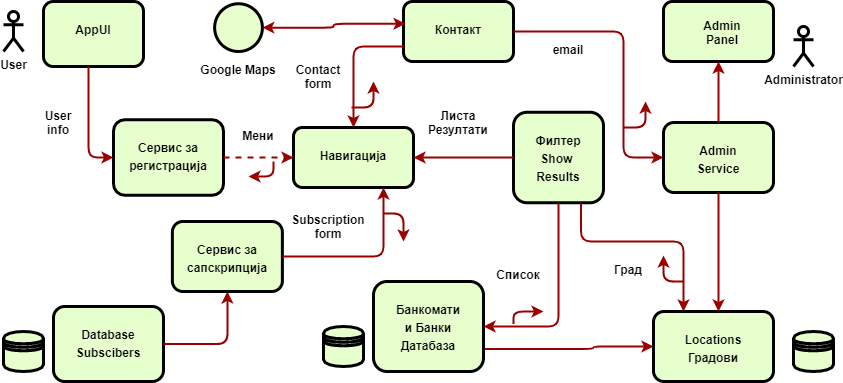

The diagram above was exported from draw.io. Its source (the exported page's mxGraphModel, read from the mxfile embedded in the PNG):
<mxGraphModel dx="1102" dy="561" grid="1" gridSize="10" guides="1" tooltips="1" connect="1" arrows="1" fold="1" page="1" pageScale="1" pageWidth="850" pageHeight="1100" math="0" shadow="0">
  <root>
    <mxCell id="0" />
    <mxCell id="1" parent="0" />
    <mxCell id="MrrPX5iJsF5QUzLXMYfL-1" value="&lt;p style=&quot;margin: 0px ; margin-top: 4px ; text-align: center ; text-decoration: underline&quot;&gt;&lt;br&gt;&lt;/p&gt;&lt;p style=&quot;margin: 4px 0px 0px ; text-align: center&quot;&gt;AppUI&lt;/p&gt;" style="verticalAlign=middle;align=center;overflow=fill;fontSize=12;fontFamily=Helvetica;html=1;rounded=1;fontStyle=1;strokeWidth=3;fillColor=#E6FFCC" vertex="1" parent="1">
      <mxGeometry x="120" y="50" width="100" height="65" as="geometry" />
    </mxCell>
    <mxCell id="MrrPX5iJsF5QUzLXMYfL-2" value="&lt;p style=&quot;margin: 0px ; margin-top: 4px ; text-align: center ; text-decoration: underline&quot;&gt;&lt;/p&gt;&lt;p style=&quot;margin: 0px ; margin-left: 8px&quot;&gt;&lt;br&gt;&lt;/p&gt;&lt;p style=&quot;margin: 0px ; margin-left: 8px&quot;&gt;Admin&lt;/p&gt;&lt;p style=&quot;margin: 0px ; margin-left: 8px&quot;&gt;Panel&lt;/p&gt;" style="verticalAlign=middle;align=center;overflow=fill;fontSize=12;fontFamily=Helvetica;html=1;rounded=1;fontStyle=1;strokeWidth=3;fillColor=#E6FFCC" vertex="1" parent="1">
      <mxGeometry x="740" y="50" width="110" height="60" as="geometry" />
    </mxCell>
    <mxCell id="MrrPX5iJsF5QUzLXMYfL-3" value="&lt;p style=&quot;margin: 4px 0px 0px ; text-align: center&quot;&gt;&lt;br&gt;&lt;/p&gt;&lt;p style=&quot;margin: 4px 0px 0px ; text-align: center&quot;&gt;Admin&lt;/p&gt;&lt;p style=&quot;margin: 4px 0px 0px ; text-align: center&quot;&gt;Service&lt;/p&gt;" style="verticalAlign=middle;align=center;overflow=fill;fontSize=12;fontFamily=Helvetica;html=1;rounded=1;fontStyle=1;strokeWidth=3;fillColor=#E6FFCC" vertex="1" parent="1">
      <mxGeometry x="740" y="171" width="110" height="70" as="geometry" />
    </mxCell>
    <mxCell id="MrrPX5iJsF5QUzLXMYfL-4" value="&lt;p style=&quot;margin: 4px 0px 0px ; text-align: center&quot;&gt;&lt;span&gt;&lt;br&gt;&lt;/span&gt;&lt;/p&gt;&lt;p style=&quot;margin: 4px 0px 0px ; text-align: center&quot;&gt;&lt;span&gt;Филтер&lt;/span&gt;&lt;br&gt;&lt;/p&gt;&lt;p style=&quot;margin: 4px 0px 0px ; text-align: center&quot;&gt;Show&amp;nbsp;&lt;/p&gt;&lt;p style=&quot;margin: 4px 0px 0px ; text-align: center&quot;&gt;Results&lt;/p&gt;" style="verticalAlign=middle;align=center;overflow=fill;fontSize=12;fontFamily=Helvetica;html=1;rounded=1;fontStyle=1;strokeWidth=3;fillColor=#E6FFCC" vertex="1" parent="1">
      <mxGeometry x="590" y="160.75" width="90" height="90.5" as="geometry" />
    </mxCell>
    <mxCell id="MrrPX5iJsF5QUzLXMYfL-5" value="&lt;p style=&quot;margin: 0px ; margin-top: 4px ; text-align: center ; text-decoration: underline&quot;&gt;&lt;br&gt;&lt;/p&gt;&lt;p style=&quot;margin: 4px 0px 0px ; text-align: center&quot;&gt;Навигација&lt;/p&gt;" style="verticalAlign=middle;align=center;overflow=fill;fontSize=12;fontFamily=Helvetica;html=1;rounded=1;fontStyle=1;strokeWidth=3;fillColor=#E6FFCC" vertex="1" parent="1">
      <mxGeometry x="370" y="176" width="120" height="60" as="geometry" />
    </mxCell>
    <mxCell id="MrrPX5iJsF5QUzLXMYfL-6" value="&lt;p style=&quot;margin: 4px 0px 0px ; text-align: center&quot;&gt;&lt;br&gt;&lt;/p&gt;&lt;p style=&quot;margin: 4px 0px 0px ; text-align: center&quot;&gt;Сервис за&lt;/p&gt;&lt;p style=&quot;margin: 4px 0px 0px ; text-align: center&quot;&gt;регистрација&lt;/p&gt;" style="verticalAlign=middle;align=center;overflow=fill;fontSize=12;fontFamily=Helvetica;html=1;rounded=1;fontStyle=1;strokeWidth=3;fillColor=#E6FFCC" vertex="1" parent="1">
      <mxGeometry x="190" y="168.25" width="110" height="75.5" as="geometry" />
    </mxCell>
    <mxCell id="MrrPX5iJsF5QUzLXMYfL-7" value="&lt;p style=&quot;margin: 0px ; margin-top: 4px ; text-align: center ; text-decoration: underline&quot;&gt;&lt;br&gt;&lt;/p&gt;&lt;p style=&quot;margin: 4px 0px 0px ; text-align: center&quot;&gt;Database&lt;/p&gt;&lt;p style=&quot;margin: 4px 0px 0px ; text-align: center&quot;&gt;Subscibers&lt;/p&gt;" style="verticalAlign=middle;align=center;overflow=fill;fontSize=12;fontFamily=Helvetica;html=1;rounded=1;fontStyle=1;strokeWidth=3;fillColor=#E6FFCC" vertex="1" parent="1">
      <mxGeometry x="130" y="355" width="110" height="75" as="geometry" />
    </mxCell>
    <mxCell id="MrrPX5iJsF5QUzLXMYfL-8" value="" style="edgeStyle=elbowEdgeStyle;elbow=horizontal;strokeColor=#990000;strokeWidth=2;entryX=0;entryY=0.5;entryDx=0;entryDy=0;exitX=1;exitY=0.5;exitDx=0;exitDy=0;dashed=1;" edge="1" parent="1" source="MrrPX5iJsF5QUzLXMYfL-6" target="MrrPX5iJsF5QUzLXMYfL-5">
      <mxGeometry width="100" height="100" relative="1" as="geometry">
        <mxPoint x="280" y="228.25" as="sourcePoint" />
        <mxPoint x="360" y="299.25" as="targetPoint" />
        <Array as="points">
          <mxPoint x="320" y="206" />
          <mxPoint x="290" y="308.25" />
          <mxPoint x="276" y="278.25" />
          <mxPoint x="290" y="168.25" />
          <mxPoint x="230" y="148.25" />
          <mxPoint x="280" y="338.25" />
        </Array>
      </mxGeometry>
    </mxCell>
    <mxCell id="MrrPX5iJsF5QUzLXMYfL-9" value="" style="edgeStyle=elbowEdgeStyle;elbow=horizontal;strokeColor=#990000;strokeWidth=2;entryX=0.5;entryY=1;entryDx=0;entryDy=0;exitX=0.5;exitY=0;exitDx=0;exitDy=0;" edge="1" parent="1" source="MrrPX5iJsF5QUzLXMYfL-3" target="MrrPX5iJsF5QUzLXMYfL-2">
      <mxGeometry width="100" height="100" relative="1" as="geometry">
        <mxPoint x="795" y="220" as="sourcePoint" />
        <mxPoint x="530" y="210" as="targetPoint" />
        <Array as="points">
          <mxPoint x="795" y="160" />
          <mxPoint x="775" y="120" />
          <mxPoint x="820" y="240" />
          <mxPoint x="830" y="230" />
          <mxPoint x="490" y="250" />
        </Array>
      </mxGeometry>
    </mxCell>
    <mxCell id="MrrPX5iJsF5QUzLXMYfL-10" value="" style="edgeStyle=elbowEdgeStyle;elbow=horizontal;strokeColor=#990000;strokeWidth=2;entryX=1;entryY=0.5;entryDx=0;entryDy=0;exitX=0;exitY=0.5;exitDx=0;exitDy=0;" edge="1" parent="1" source="MrrPX5iJsF5QUzLXMYfL-4" target="MrrPX5iJsF5QUzLXMYfL-5">
      <mxGeometry width="100" height="100" relative="1" as="geometry">
        <mxPoint x="590" y="348.25" as="sourcePoint" />
        <mxPoint x="470" y="254.25" as="targetPoint" />
        <Array as="points">
          <mxPoint x="540" y="206" />
          <mxPoint x="540" y="338.25" />
          <mxPoint x="570" y="358.25" />
          <mxPoint x="590" y="328.25" />
        </Array>
      </mxGeometry>
    </mxCell>
    <mxCell id="MrrPX5iJsF5QUzLXMYfL-11" value="" style="edgeStyle=elbowEdgeStyle;elbow=vertical;strokeColor=#990000;strokeWidth=2;exitX=0.75;exitY=1;exitDx=0;exitDy=0;entryX=0.25;entryY=0;entryDx=0;entryDy=0;" edge="1" parent="1" source="MrrPX5iJsF5QUzLXMYfL-4" target="MrrPX5iJsF5QUzLXMYfL-17">
      <mxGeometry width="100" height="100" relative="1" as="geometry">
        <mxPoint x="650" y="340" as="sourcePoint" />
        <mxPoint x="795" y="330" as="targetPoint" />
        <Array as="points">
          <mxPoint x="700" y="290" />
          <mxPoint x="740" y="320" />
          <mxPoint x="660" y="360" />
          <mxPoint x="795" y="280" />
          <mxPoint x="770" y="310" />
        </Array>
      </mxGeometry>
    </mxCell>
    <mxCell id="MrrPX5iJsF5QUzLXMYfL-12" value="" style="edgeStyle=elbowEdgeStyle;elbow=horizontal;strokeColor=#990000;strokeWidth=2;" edge="1" parent="1" target="MrrPX5iJsF5QUzLXMYfL-6">
      <mxGeometry width="100" height="100" relative="1" as="geometry">
        <mxPoint x="165" y="115" as="sourcePoint" />
        <mxPoint x="201" y="279" as="targetPoint" />
        <Array as="points">
          <mxPoint x="165" y="160" />
          <mxPoint x="165" y="150" />
          <mxPoint x="115" y="200" />
          <mxPoint x="150" y="206" />
          <mxPoint x="115" y="181" />
          <mxPoint x="180" y="170" />
          <mxPoint x="115" y="150" />
          <mxPoint x="181" y="140" />
        </Array>
      </mxGeometry>
    </mxCell>
    <mxCell id="MrrPX5iJsF5QUzLXMYfL-13" value="" style="edgeStyle=elbowEdgeStyle;elbow=horizontal;strokeColor=#990000;strokeWidth=2;entryX=0;entryY=0.5;entryDx=0;entryDy=0;exitX=1;exitY=0.75;exitDx=0;exitDy=0;" edge="1" parent="1" source="MrrPX5iJsF5QUzLXMYfL-19" target="MrrPX5iJsF5QUzLXMYfL-17">
      <mxGeometry width="100" height="100" relative="1" as="geometry">
        <mxPoint x="550" y="412.5" as="sourcePoint" />
        <mxPoint x="460" y="397" as="targetPoint" />
        <Array as="points">
          <mxPoint x="670" y="370" />
        </Array>
      </mxGeometry>
    </mxCell>
    <mxCell id="MrrPX5iJsF5QUzLXMYfL-14" value="Мени" style="text;spacingTop=-5;align=center;fontStyle=1" vertex="1" parent="1">
      <mxGeometry x="320" y="176" width="30" height="20" as="geometry" />
    </mxCell>
    <mxCell id="MrrPX5iJsF5QUzLXMYfL-15" value="User&#10;info" style="text;spacingTop=-5;align=center;fontStyle=1" vertex="1" parent="1">
      <mxGeometry x="120" y="156" width="30" height="20" as="geometry" />
    </mxCell>
    <mxCell id="MrrPX5iJsF5QUzLXMYfL-16" value="Листа&#10;Резултати" style="text;spacingTop=-5;align=center;fontStyle=1" vertex="1" parent="1">
      <mxGeometry x="520" y="156" width="30" height="20" as="geometry" />
    </mxCell>
    <mxCell id="MrrPX5iJsF5QUzLXMYfL-17" value="&lt;p style=&quot;margin: 4px 0px 0px ; text-align: center&quot;&gt;&lt;br&gt;&lt;/p&gt;&lt;p style=&quot;margin: 4px 0px 0px ; text-align: center&quot;&gt;Locations&lt;br&gt;&lt;/p&gt;&lt;p style=&quot;margin: 4px 0px 0px ; text-align: center&quot;&gt;Градови&lt;/p&gt;" style="verticalAlign=middle;align=center;overflow=fill;fontSize=12;fontFamily=Helvetica;html=1;rounded=1;fontStyle=1;strokeWidth=3;fillColor=#E6FFCC" vertex="1" parent="1">
      <mxGeometry x="730" y="360" width="120" height="70" as="geometry" />
    </mxCell>
    <mxCell id="MrrPX5iJsF5QUzLXMYfL-18" value="Град" style="text;spacingTop=-5;align=center;fontStyle=1" vertex="1" parent="1">
      <mxGeometry x="690" y="310" width="30" height="20" as="geometry" />
    </mxCell>
    <mxCell id="MrrPX5iJsF5QUzLXMYfL-19" value="&lt;p style=&quot;margin: 4px 0px 0px ; text-align: center&quot;&gt;&lt;br&gt;&lt;/p&gt;&lt;p style=&quot;margin: 4px 0px 0px ; text-align: center&quot;&gt;Банкомати&lt;/p&gt;&lt;p style=&quot;margin: 4px 0px 0px ; text-align: center&quot;&gt;и Банки&lt;/p&gt;&lt;p style=&quot;margin: 4px 0px 0px ; text-align: center&quot;&gt;Датабаза&lt;/p&gt;" style="verticalAlign=middle;align=center;overflow=fill;fontSize=12;fontFamily=Helvetica;html=1;rounded=1;fontStyle=1;strokeWidth=3;fillColor=#E6FFCC" vertex="1" parent="1">
      <mxGeometry x="450" y="330" width="110" height="90" as="geometry" />
    </mxCell>
    <mxCell id="MrrPX5iJsF5QUzLXMYfL-20" value="" style="edgeStyle=elbowEdgeStyle;elbow=horizontal;strokeColor=#990000;strokeWidth=2;entryX=1;entryY=0.5;entryDx=0;entryDy=0;exitX=0.5;exitY=1;exitDx=0;exitDy=0;" edge="1" parent="1" source="MrrPX5iJsF5QUzLXMYfL-4" target="MrrPX5iJsF5QUzLXMYfL-19">
      <mxGeometry width="100" height="100" relative="1" as="geometry">
        <mxPoint x="630" y="250" as="sourcePoint" />
        <mxPoint x="550" y="390" as="targetPoint" />
        <Array as="points">
          <mxPoint x="635" y="300" />
          <mxPoint x="630" y="300" />
          <mxPoint x="613" y="280" />
          <mxPoint x="620" y="320" />
        </Array>
      </mxGeometry>
    </mxCell>
    <mxCell id="MrrPX5iJsF5QUzLXMYfL-21" value="" style="edgeStyle=elbowEdgeStyle;elbow=horizontal;strokeColor=#990000;strokeWidth=2;entryX=0.5;entryY=1;entryDx=0;entryDy=0;exitX=1;exitY=0.5;exitDx=0;exitDy=0;" edge="1" parent="1" source="MrrPX5iJsF5QUzLXMYfL-7" target="MrrPX5iJsF5QUzLXMYfL-29">
      <mxGeometry width="100" height="100" relative="1" as="geometry">
        <mxPoint x="220" y="397.5" as="sourcePoint" />
        <mxPoint x="440" y="297.5" as="targetPoint" />
        <Array as="points">
          <mxPoint x="304" y="360" />
          <mxPoint x="285" y="380" />
          <mxPoint x="305" y="370" />
          <mxPoint x="391" y="280" />
          <mxPoint x="360" y="280" />
          <mxPoint x="345" y="300" />
        </Array>
      </mxGeometry>
    </mxCell>
    <mxCell id="MrrPX5iJsF5QUzLXMYfL-22" value="Список" style="text;spacingTop=-5;align=center;fontStyle=1" vertex="1" parent="1">
      <mxGeometry x="580" y="315" width="30" height="20" as="geometry" />
    </mxCell>
    <mxCell id="MrrPX5iJsF5QUzLXMYfL-23" value="" style="edgeStyle=elbowEdgeStyle;elbow=horizontal;strokeColor=#990000;strokeWidth=2;exitX=0.5;exitY=1;exitDx=0;exitDy=0;" edge="1" parent="1" source="MrrPX5iJsF5QUzLXMYfL-3">
      <mxGeometry width="100" height="100" relative="1" as="geometry">
        <mxPoint x="790" y="230" as="sourcePoint" />
        <mxPoint x="795" y="360" as="targetPoint" />
        <Array as="points">
          <mxPoint x="795" y="300" />
          <mxPoint x="790" y="301" />
          <mxPoint x="855" y="290" />
          <mxPoint x="790" y="270" />
          <mxPoint x="856" y="260" />
        </Array>
      </mxGeometry>
    </mxCell>
    <mxCell id="MrrPX5iJsF5QUzLXMYfL-24" value="&lt;p style=&quot;margin: 4px 0px 0px ; text-align: center&quot;&gt;&lt;br&gt;&lt;/p&gt;&lt;p style=&quot;margin: 4px 0px 0px ; text-align: center&quot;&gt;&lt;span&gt;Контакт&lt;/span&gt;&lt;br&gt;&lt;/p&gt;" style="verticalAlign=middle;align=center;overflow=fill;fontSize=12;fontFamily=Helvetica;html=1;rounded=1;fontStyle=1;strokeWidth=3;fillColor=#E6FFCC" vertex="1" parent="1">
      <mxGeometry x="480" y="50" width="110" height="60" as="geometry" />
    </mxCell>
    <mxCell id="MrrPX5iJsF5QUzLXMYfL-25" value="" style="edgeStyle=elbowEdgeStyle;elbow=horizontal;strokeColor=#990000;strokeWidth=2;entryX=0.5;entryY=0;entryDx=0;entryDy=0;exitX=0;exitY=0.75;exitDx=0;exitDy=0;" edge="1" parent="1" source="MrrPX5iJsF5QUzLXMYfL-24" target="MrrPX5iJsF5QUzLXMYfL-5">
      <mxGeometry width="100" height="100" relative="1" as="geometry">
        <mxPoint x="480" y="80.5" as="sourcePoint" />
        <mxPoint x="405" y="140" as="targetPoint" />
        <Array as="points">
          <mxPoint x="430" y="130" />
          <mxPoint x="430" y="100" />
        </Array>
      </mxGeometry>
    </mxCell>
    <mxCell id="MrrPX5iJsF5QUzLXMYfL-26" value="email" style="text;spacingTop=-5;align=center;fontStyle=1" vertex="1" parent="1">
      <mxGeometry x="630" y="90" width="30" height="20" as="geometry" />
    </mxCell>
    <mxCell id="MrrPX5iJsF5QUzLXMYfL-27" value="" style="edgeStyle=elbowEdgeStyle;elbow=horizontal;strokeColor=#990000;strokeWidth=2;exitX=1;exitY=0.5;exitDx=0;exitDy=0;" edge="1" parent="1" source="MrrPX5iJsF5QUzLXMYfL-24" target="MrrPX5iJsF5QUzLXMYfL-3">
      <mxGeometry width="100" height="100" relative="1" as="geometry">
        <mxPoint x="450" y="120" as="sourcePoint" />
        <mxPoint x="790" y="120" as="targetPoint" />
        <Array as="points">
          <mxPoint x="700" y="130" />
          <mxPoint x="710" y="150" />
          <mxPoint x="720" y="140" />
          <mxPoint x="730" y="150" />
          <mxPoint x="700" y="110" />
          <mxPoint x="720" y="140" />
        </Array>
      </mxGeometry>
    </mxCell>
    <mxCell id="MrrPX5iJsF5QUzLXMYfL-28" value="Contact &#10;form" style="text;spacingTop=-5;align=center;fontStyle=1" vertex="1" parent="1">
      <mxGeometry x="380" y="110" width="30" height="20" as="geometry" />
    </mxCell>
    <mxCell id="MrrPX5iJsF5QUzLXMYfL-29" value="&lt;p style=&quot;margin: 4px 0px 0px ; text-align: center&quot;&gt;&lt;br&gt;&lt;/p&gt;&lt;p style=&quot;margin: 4px 0px 0px ; text-align: center&quot;&gt;Сервис за&lt;/p&gt;&lt;p style=&quot;margin: 4px 0px 0px ; text-align: center&quot;&gt;сапскрипција&lt;/p&gt;" style="verticalAlign=middle;align=center;overflow=fill;fontSize=12;fontFamily=Helvetica;html=1;rounded=1;fontStyle=1;strokeWidth=3;fillColor=#E6FFCC" vertex="1" parent="1">
      <mxGeometry x="248.88" y="270" width="110" height="70" as="geometry" />
    </mxCell>
    <mxCell id="MrrPX5iJsF5QUzLXMYfL-30" value="" style="edgeStyle=elbowEdgeStyle;elbow=horizontal;strokeColor=#990000;strokeWidth=2;exitX=1;exitY=0.5;exitDx=0;exitDy=0;entryX=0.75;entryY=1;entryDx=0;entryDy=0;" edge="1" parent="1" source="MrrPX5iJsF5QUzLXMYfL-29" target="MrrPX5iJsF5QUzLXMYfL-5">
      <mxGeometry width="100" height="100" relative="1" as="geometry">
        <mxPoint x="390" y="280" as="sourcePoint" />
        <mxPoint x="430" y="236" as="targetPoint" />
        <Array as="points">
          <mxPoint x="460" y="270" />
          <mxPoint x="430" y="280" />
          <mxPoint x="430" y="280" />
          <mxPoint x="390" y="274" />
          <mxPoint x="390" y="304" />
        </Array>
      </mxGeometry>
    </mxCell>
    <mxCell id="MrrPX5iJsF5QUzLXMYfL-31" value="Subscription&#10;form" style="text;spacingTop=-5;align=center;fontStyle=1" vertex="1" parent="1">
      <mxGeometry x="390" y="260" width="30" height="20" as="geometry" />
    </mxCell>
    <mxCell id="MrrPX5iJsF5QUzLXMYfL-32" value="&lt;span style=&quot;font-weight: 700&quot;&gt;User&lt;/span&gt;" style="shape=umlActor;verticalLabelPosition=bottom;verticalAlign=top;html=1;outlineConnect=0;strokeWidth=3;" vertex="1" parent="1">
      <mxGeometry x="80" y="60" width="20" height="40" as="geometry" />
    </mxCell>
    <mxCell id="MrrPX5iJsF5QUzLXMYfL-33" value="" style="edgeStyle=elbowEdgeStyle;elbow=horizontal;strokeColor=#990000;strokeWidth=2;" edge="1" parent="1">
      <mxGeometry width="100" height="100" relative="1" as="geometry">
        <mxPoint x="350" y="210" as="sourcePoint" />
        <mxPoint x="325" y="225" as="targetPoint" />
        <Array as="points">
          <mxPoint x="350" y="197.25" />
          <mxPoint x="436" y="107.25" />
          <mxPoint x="405" y="107.25" />
          <mxPoint x="390" y="127.25" />
        </Array>
      </mxGeometry>
    </mxCell>
    <mxCell id="MrrPX5iJsF5QUzLXMYfL-34" value="" style="edgeStyle=elbowEdgeStyle;elbow=horizontal;strokeColor=#990000;strokeWidth=2;" edge="1" parent="1">
      <mxGeometry width="100" height="100" relative="1" as="geometry">
        <mxPoint x="428" y="156" as="sourcePoint" />
        <mxPoint x="450" y="130" as="targetPoint" />
        <Array as="points">
          <mxPoint x="450" y="140" />
          <mxPoint x="508" y="38.25" />
          <mxPoint x="539" y="38.25" />
          <mxPoint x="453" y="128.25" />
        </Array>
      </mxGeometry>
    </mxCell>
    <mxCell id="MrrPX5iJsF5QUzLXMYfL-35" value="" style="edgeStyle=elbowEdgeStyle;elbow=horizontal;strokeColor=#990000;strokeWidth=2;" edge="1" parent="1">
      <mxGeometry width="100" height="100" relative="1" as="geometry">
        <mxPoint x="460" y="262" as="sourcePoint" />
        <mxPoint x="480" y="290" as="targetPoint" />
        <Array as="points">
          <mxPoint x="480" y="266" />
          <mxPoint x="449" y="170.13" />
          <mxPoint x="391" y="271.88" />
        </Array>
      </mxGeometry>
    </mxCell>
    <mxCell id="MrrPX5iJsF5QUzLXMYfL-36" value="" style="edgeStyle=elbowEdgeStyle;elbow=horizontal;strokeColor=#990000;strokeWidth=2;" edge="1" parent="1">
      <mxGeometry width="100" height="100" relative="1" as="geometry">
        <mxPoint x="700" y="176" as="sourcePoint" />
        <mxPoint x="722" y="150" as="targetPoint" />
        <Array as="points">
          <mxPoint x="722" y="160" />
          <mxPoint x="780" y="58.25" />
          <mxPoint x="811" y="58.25" />
          <mxPoint x="725" y="148.25" />
        </Array>
      </mxGeometry>
    </mxCell>
    <mxCell id="MrrPX5iJsF5QUzLXMYfL-37" value="" style="edgeStyle=elbowEdgeStyle;elbow=horizontal;strokeColor=#990000;strokeWidth=2;" edge="1" parent="1">
      <mxGeometry width="100" height="100" relative="1" as="geometry">
        <mxPoint x="760" y="330" as="sourcePoint" />
        <mxPoint x="740" y="304" as="targetPoint" />
        <Array as="points">
          <mxPoint x="740" y="320" />
          <mxPoint x="840" y="212.25" />
          <mxPoint x="871" y="212.25" />
          <mxPoint x="785" y="302.25" />
        </Array>
      </mxGeometry>
    </mxCell>
    <mxCell id="MrrPX5iJsF5QUzLXMYfL-38" value="" style="edgeStyle=elbowEdgeStyle;elbow=horizontal;strokeColor=#990000;strokeWidth=2;" edge="1" parent="1">
      <mxGeometry width="100" height="100" relative="1" as="geometry">
        <mxPoint x="590" y="372.5" as="sourcePoint" />
        <mxPoint x="620" y="360" as="targetPoint" />
        <Array as="points">
          <mxPoint x="590" y="370" />
          <mxPoint x="691" y="252.25" />
          <mxPoint x="660" y="252.25" />
          <mxPoint x="645" y="272.25" />
        </Array>
      </mxGeometry>
    </mxCell>
    <mxCell id="MrrPX5iJsF5QUzLXMYfL-39" value="&lt;span style=&quot;font-weight: 700&quot;&gt;Administrator&lt;/span&gt;" style="shape=umlActor;verticalLabelPosition=bottom;verticalAlign=top;html=1;outlineConnect=0;strokeWidth=3;" vertex="1" parent="1">
      <mxGeometry x="870" y="75" width="20" height="40" as="geometry" />
    </mxCell>
    <mxCell id="MrrPX5iJsF5QUzLXMYfL-40" value="" style="ellipse;whiteSpace=wrap;html=1;aspect=fixed;strokeWidth=3;fillColor=#E6FFCC;" vertex="1" parent="1">
      <mxGeometry x="291.13" y="52.25" width="47.75" height="47.75" as="geometry" />
    </mxCell>
    <mxCell id="MrrPX5iJsF5QUzLXMYfL-41" value="" style="edgeStyle=elbowEdgeStyle;elbow=horizontal;strokeColor=#990000;strokeWidth=2;entryX=1;entryY=0.5;entryDx=0;entryDy=0;exitX=0.018;exitY=0.371;exitDx=0;exitDy=0;startArrow=classic;startFill=1;exitPerimeter=0;" edge="1" parent="1" source="MrrPX5iJsF5QUzLXMYfL-24" target="MrrPX5iJsF5QUzLXMYfL-40">
      <mxGeometry width="100" height="100" relative="1" as="geometry">
        <mxPoint x="580" y="243.75" as="sourcePoint" />
        <mxPoint x="490" y="243.75" as="targetPoint" />
        <Array as="points">
          <mxPoint x="410" y="70" />
          <mxPoint x="570" y="240" />
          <mxPoint x="580" y="260" />
          <mxPoint x="580" y="270" />
          <mxPoint x="540" y="376" />
          <mxPoint x="570" y="396" />
          <mxPoint x="590" y="366" />
        </Array>
      </mxGeometry>
    </mxCell>
    <mxCell id="MrrPX5iJsF5QUzLXMYfL-42" value="Google Maps" style="text;spacingTop=-5;align=center;fontStyle=1" vertex="1" parent="1">
      <mxGeometry x="300" y="110" width="30" height="20" as="geometry" />
    </mxCell>
    <mxCell id="MrrPX5iJsF5QUzLXMYfL-43" value="" style="shape=datastore;whiteSpace=wrap;html=1;strokeWidth=3;fillColor=#E6FFCC;" vertex="1" parent="1">
      <mxGeometry x="400" y="375" width="40" height="40" as="geometry" />
    </mxCell>
    <mxCell id="MrrPX5iJsF5QUzLXMYfL-44" value="" style="shape=datastore;whiteSpace=wrap;html=1;strokeWidth=3;fillColor=#E6FFCC;" vertex="1" parent="1">
      <mxGeometry x="80" y="380" width="40" height="40" as="geometry" />
    </mxCell>
    <mxCell id="MrrPX5iJsF5QUzLXMYfL-45" value="" style="shape=datastore;whiteSpace=wrap;html=1;strokeWidth=3;fillColor=#E6FFCC;" vertex="1" parent="1">
      <mxGeometry x="870" y="380" width="40" height="40" as="geometry" />
    </mxCell>
  </root>
</mxGraphModel>